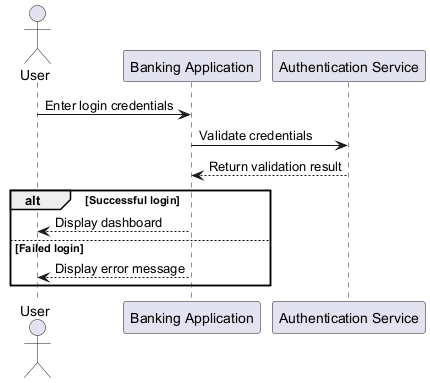

The diagram above was rendered by PlantUML. Its source (embedded in the PNG):
@startuml
actor User
participant "Banking Application" as App
participant "Authentication Service" as Auth

User -> App : Enter login credentials
App -> Auth : Validate credentials
Auth --> App : Return validation result
alt Successful login
    App --> User : Display dashboard
else Failed login
    App --> User : Display error message
end
@enduml